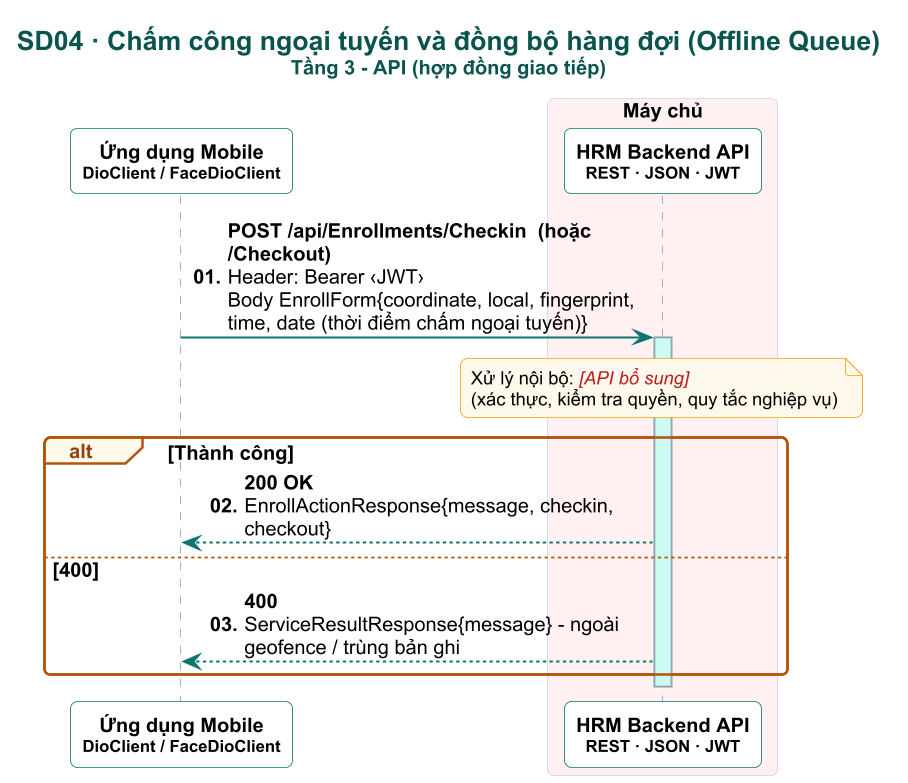

The diagram above was rendered by PlantUML. Its source (embedded in the PNG):
@startuml

skinparam dpi 160
skinparam defaultFontName Arial
skinparam defaultFontSize 12
skinparam shadowing false
skinparam roundCorner 8
skinparam maxMessageSize 260
skinparam sequenceMessageAlign left
skinparam responseMessageBelowArrow true
skinparam ParticipantPadding 6
skinparam BoxPadding 4
skinparam titleFontSize 16
skinparam titleFontStyle bold
skinparam titleFontColor #0A544E
skinparam sequence {
  ArrowColor #0F766E
  ArrowThickness 1.2
  LifeLineBorderColor #94A3B8
  LifeLineBackgroundColor #CCFBF1
  ParticipantBorderColor #0F766E
  ParticipantBackgroundColor #FFFFFF
  ParticipantFontStyle bold
  ActorBorderColor #0F766E
  ActorBackgroundColor #FFF8EC
  BoxBorderColor #CBD5E1
  GroupBorderColor #B45309
  GroupBackgroundColor #FFFBEB
  GroupHeaderFontColor #92400E
  DividerBackgroundColor #F0FDFA
  DividerBorderColor #0F766E
  ReferenceBackgroundColor #F8FAFC
}
skinparam note {
  BackgroundColor #FFF8EC
  BorderColor #F59E0B
  FontSize 11
}

autonumber "<b>00."
title SD04 · Chấm công ngoại tuyến và đồng bộ hàng đợi (Offline Queue)\n<size:12>Tầng 3 - API (hợp đồng giao tiếp)</size>
participant "Ứng dụng Mobile\n<size:10>DioClient / FaceDioClient</size>" as APP
box "Máy chủ" #FFF1F2
participant "HRM Backend API\n<size:10>REST · JSON · JWT</size>" as HRM
end box
APP -> HRM : <b>POST /api/Enrollments/Checkin  (hoặc /Checkout)</b>\nHeader: Bearer ‹JWT›\nBody EnrollForm{coordinate, local, fingerprint,\ntime, date (thời điểm chấm ngoại tuyến)}
activate HRM
note over HRM : Xử lý nội bộ: <color:#B91C1C><i>[API bổ sung]</i></color>\n(xác thực, kiểm tra quyền, quy tắc nghiệp vụ)
alt Thành công
  HRM --> APP : <b>200 OK</b>\nEnrollActionResponse{message, checkin, checkout}
else 400
  HRM --> APP : <b>400</b>\nServiceResultResponse{message} - ngoài geofence / trùng bản ghi
end
deactivate HRM
@enduml